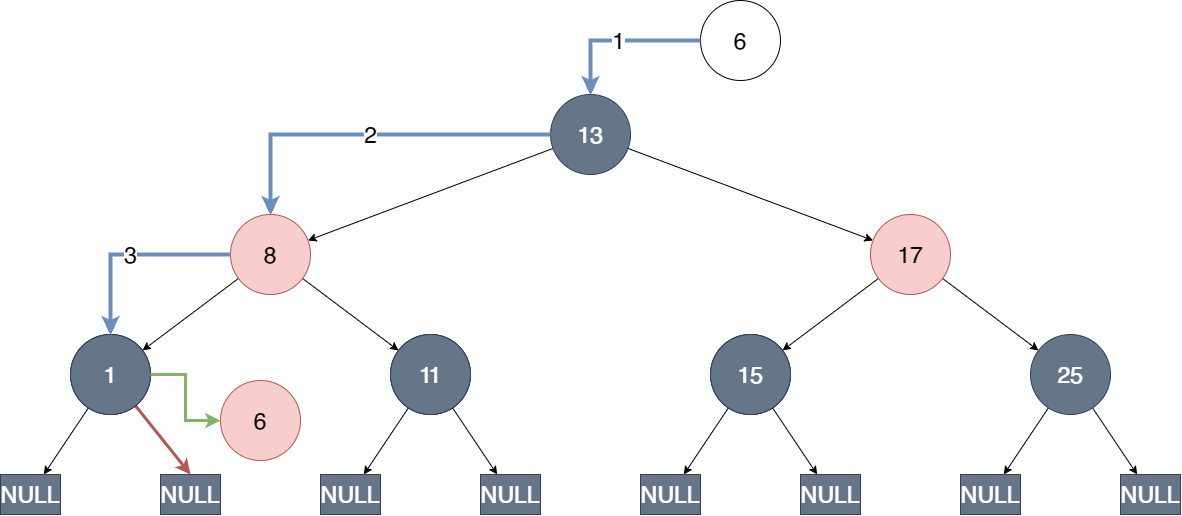

The diagram above was exported from draw.io. Its source (the exported page's mxGraphModel, read from the mxfile embedded in the PNG):
<mxGraphModel dx="2843" dy="1309" grid="1" gridSize="10" guides="1" tooltips="1" connect="1" arrows="1" fold="1" page="1" pageScale="1" pageWidth="1169" pageHeight="827" math="0" shadow="0">
  <root>
    <mxCell id="aVaAmh1ICulx0CHoKKXw-0" />
    <mxCell id="aVaAmh1ICulx0CHoKKXw-1" parent="aVaAmh1ICulx0CHoKKXw-0" />
    <mxCell id="aVaAmh1ICulx0CHoKKXw-2" style="rounded=0;orthogonalLoop=1;jettySize=auto;html=1;fontSize=23;" edge="1" parent="aVaAmh1ICulx0CHoKKXw-1" source="aVaAmh1ICulx0CHoKKXw-4" target="aVaAmh1ICulx0CHoKKXw-22">
      <mxGeometry relative="1" as="geometry" />
    </mxCell>
    <mxCell id="aVaAmh1ICulx0CHoKKXw-3" style="edgeStyle=none;rounded=0;orthogonalLoop=1;jettySize=auto;html=1;fontSize=23;" edge="1" parent="aVaAmh1ICulx0CHoKKXw-1" source="aVaAmh1ICulx0CHoKKXw-4" target="aVaAmh1ICulx0CHoKKXw-19">
      <mxGeometry relative="1" as="geometry" />
    </mxCell>
    <mxCell id="aVaAmh1ICulx0CHoKKXw-50" style="edgeStyle=orthogonalEdgeStyle;rounded=0;orthogonalLoop=1;jettySize=auto;html=1;fontSize=23;" edge="1" parent="aVaAmh1ICulx0CHoKKXw-1" source="aVaAmh1ICulx0CHoKKXw-4" target="aVaAmh1ICulx0CHoKKXw-22">
      <mxGeometry relative="1" as="geometry" />
    </mxCell>
    <mxCell id="aVaAmh1ICulx0CHoKKXw-4" value="13" style="ellipse;whiteSpace=wrap;html=1;aspect=fixed;fillColor=#647687;fontColor=#ffffff;strokeColor=#314354;fontSize=23;" vertex="1" parent="aVaAmh1ICulx0CHoKKXw-1">
      <mxGeometry x="-160" y="144" width="80" height="80" as="geometry" />
    </mxCell>
    <mxCell id="aVaAmh1ICulx0CHoKKXw-5" style="edgeStyle=none;rounded=0;orthogonalLoop=1;jettySize=auto;html=1;fontSize=23;" edge="1" parent="aVaAmh1ICulx0CHoKKXw-1" source="aVaAmh1ICulx0CHoKKXw-7" target="aVaAmh1ICulx0CHoKKXw-47">
      <mxGeometry relative="1" as="geometry">
        <mxPoint x="488" y="519.9999999999995" as="targetPoint" />
      </mxGeometry>
    </mxCell>
    <mxCell id="aVaAmh1ICulx0CHoKKXw-6" style="edgeStyle=none;rounded=0;orthogonalLoop=1;jettySize=auto;html=1;fontSize=23;" edge="1" parent="aVaAmh1ICulx0CHoKKXw-1" source="aVaAmh1ICulx0CHoKKXw-7" target="aVaAmh1ICulx0CHoKKXw-46">
      <mxGeometry relative="1" as="geometry">
        <mxPoint x="232" y="520.0000000000005" as="targetPoint" />
      </mxGeometry>
    </mxCell>
    <mxCell id="aVaAmh1ICulx0CHoKKXw-7" value="25" style="ellipse;whiteSpace=wrap;html=1;aspect=fixed;fillColor=#647687;fontColor=#ffffff;strokeColor=#314354;fontSize=23;" vertex="1" parent="aVaAmh1ICulx0CHoKKXw-1">
      <mxGeometry x="320" y="384" width="80" height="80" as="geometry" />
    </mxCell>
    <mxCell id="aVaAmh1ICulx0CHoKKXw-8" style="edgeStyle=none;rounded=0;orthogonalLoop=1;jettySize=auto;html=1;fontSize=23;" edge="1" parent="aVaAmh1ICulx0CHoKKXw-1" source="aVaAmh1ICulx0CHoKKXw-10" target="aVaAmh1ICulx0CHoKKXw-30">
      <mxGeometry relative="1" as="geometry" />
    </mxCell>
    <mxCell id="aVaAmh1ICulx0CHoKKXw-9" style="edgeStyle=none;rounded=0;orthogonalLoop=1;jettySize=auto;html=1;fontSize=23;" edge="1" parent="aVaAmh1ICulx0CHoKKXw-1" source="aVaAmh1ICulx0CHoKKXw-10" target="aVaAmh1ICulx0CHoKKXw-29">
      <mxGeometry relative="1" as="geometry" />
    </mxCell>
    <mxCell id="aVaAmh1ICulx0CHoKKXw-10" value="" style="ellipse;whiteSpace=wrap;html=1;aspect=fixed;fontSize=23;" vertex="1" parent="aVaAmh1ICulx0CHoKKXw-1">
      <mxGeometry y="384" width="80" height="80" as="geometry" />
    </mxCell>
    <mxCell id="aVaAmh1ICulx0CHoKKXw-11" style="edgeStyle=none;rounded=0;orthogonalLoop=1;jettySize=auto;html=1;fontSize=23;entryX=0.5;entryY=0;entryDx=0;entryDy=0;fillColor=#f8cecc;strokeColor=#b85450;strokeWidth=3;" edge="1" parent="aVaAmh1ICulx0CHoKKXw-1" source="aVaAmh1ICulx0CHoKKXw-13" target="aVaAmh1ICulx0CHoKKXw-41">
      <mxGeometry relative="1" as="geometry">
        <mxPoint x="-542.188007848988" y="510.7179882265177" as="targetPoint" />
      </mxGeometry>
    </mxCell>
    <mxCell id="aVaAmh1ICulx0CHoKKXw-12" style="edgeStyle=none;rounded=0;orthogonalLoop=1;jettySize=auto;html=1;fontSize=23;" edge="1" parent="aVaAmh1ICulx0CHoKKXw-1" source="aVaAmh1ICulx0CHoKKXw-13" target="aVaAmh1ICulx0CHoKKXw-23">
      <mxGeometry relative="1" as="geometry" />
    </mxCell>
    <mxCell id="aVaAmh1ICulx0CHoKKXw-13" value="" style="ellipse;whiteSpace=wrap;html=1;aspect=fixed;fontSize=23;" vertex="1" parent="aVaAmh1ICulx0CHoKKXw-1">
      <mxGeometry x="-640" y="384" width="80" height="80" as="geometry" />
    </mxCell>
    <mxCell id="aVaAmh1ICulx0CHoKKXw-14" style="edgeStyle=none;rounded=0;orthogonalLoop=1;jettySize=auto;html=1;fontSize=23;" edge="1" parent="aVaAmh1ICulx0CHoKKXw-1" source="aVaAmh1ICulx0CHoKKXw-16" target="aVaAmh1ICulx0CHoKKXw-27">
      <mxGeometry relative="1" as="geometry" />
    </mxCell>
    <mxCell id="aVaAmh1ICulx0CHoKKXw-15" style="edgeStyle=none;rounded=0;orthogonalLoop=1;jettySize=auto;html=1;fontSize=23;" edge="1" parent="aVaAmh1ICulx0CHoKKXw-1" source="aVaAmh1ICulx0CHoKKXw-16" target="aVaAmh1ICulx0CHoKKXw-28">
      <mxGeometry relative="1" as="geometry" />
    </mxCell>
    <mxCell id="aVaAmh1ICulx0CHoKKXw-16" value="" style="ellipse;whiteSpace=wrap;html=1;aspect=fixed;fontSize=23;" vertex="1" parent="aVaAmh1ICulx0CHoKKXw-1">
      <mxGeometry x="-320" y="384" width="80" height="80" as="geometry" />
    </mxCell>
    <mxCell id="aVaAmh1ICulx0CHoKKXw-17" style="edgeStyle=none;rounded=0;orthogonalLoop=1;jettySize=auto;html=1;fontSize=23;" edge="1" parent="aVaAmh1ICulx0CHoKKXw-1" source="aVaAmh1ICulx0CHoKKXw-19" target="aVaAmh1ICulx0CHoKKXw-7">
      <mxGeometry relative="1" as="geometry" />
    </mxCell>
    <mxCell id="aVaAmh1ICulx0CHoKKXw-18" style="edgeStyle=none;rounded=0;orthogonalLoop=1;jettySize=auto;html=1;fontSize=23;" edge="1" parent="aVaAmh1ICulx0CHoKKXw-1" source="aVaAmh1ICulx0CHoKKXw-19" target="aVaAmh1ICulx0CHoKKXw-10">
      <mxGeometry relative="1" as="geometry" />
    </mxCell>
    <mxCell id="aVaAmh1ICulx0CHoKKXw-19" value="17" style="ellipse;whiteSpace=wrap;html=1;aspect=fixed;fillColor=#f8cecc;strokeColor=#b85450;fontSize=23;" vertex="1" parent="aVaAmh1ICulx0CHoKKXw-1">
      <mxGeometry x="160" y="264" width="80" height="80" as="geometry" />
    </mxCell>
    <mxCell id="aVaAmh1ICulx0CHoKKXw-20" style="edgeStyle=none;rounded=0;orthogonalLoop=1;jettySize=auto;html=1;fontSize=23;" edge="1" parent="aVaAmh1ICulx0CHoKKXw-1" source="aVaAmh1ICulx0CHoKKXw-22" target="aVaAmh1ICulx0CHoKKXw-16">
      <mxGeometry relative="1" as="geometry" />
    </mxCell>
    <mxCell id="aVaAmh1ICulx0CHoKKXw-21" style="edgeStyle=none;rounded=0;orthogonalLoop=1;jettySize=auto;html=1;fontSize=23;" edge="1" parent="aVaAmh1ICulx0CHoKKXw-1" source="aVaAmh1ICulx0CHoKKXw-22" target="aVaAmh1ICulx0CHoKKXw-13">
      <mxGeometry relative="1" as="geometry" />
    </mxCell>
    <mxCell id="aVaAmh1ICulx0CHoKKXw-51" style="edgeStyle=orthogonalEdgeStyle;rounded=0;orthogonalLoop=1;jettySize=auto;html=1;fontSize=23;" edge="1" parent="aVaAmh1ICulx0CHoKKXw-1" source="aVaAmh1ICulx0CHoKKXw-22" target="aVaAmh1ICulx0CHoKKXw-44">
      <mxGeometry relative="1" as="geometry" />
    </mxCell>
    <mxCell id="aVaAmh1ICulx0CHoKKXw-22" value="8" style="ellipse;whiteSpace=wrap;html=1;aspect=fixed;fillColor=#f8cecc;strokeColor=#b85450;fontSize=23;" vertex="1" parent="aVaAmh1ICulx0CHoKKXw-1">
      <mxGeometry x="-480" y="264" width="80" height="80" as="geometry" />
    </mxCell>
    <mxCell id="aVaAmh1ICulx0CHoKKXw-23" value="NULL" style="rounded=0;whiteSpace=wrap;html=1;fillColor=#647687;fontColor=#ffffff;strokeColor=#314354;fontSize=23;" vertex="1" parent="aVaAmh1ICulx0CHoKKXw-1">
      <mxGeometry x="-710" y="524" width="60" height="40" as="geometry" />
    </mxCell>
    <mxCell id="aVaAmh1ICulx0CHoKKXw-27" value="NULL" style="rounded=0;whiteSpace=wrap;html=1;fillColor=#647687;fontColor=#ffffff;strokeColor=#314354;fontSize=23;" vertex="1" parent="aVaAmh1ICulx0CHoKKXw-1">
      <mxGeometry x="-390" y="524" width="60" height="40" as="geometry" />
    </mxCell>
    <mxCell id="aVaAmh1ICulx0CHoKKXw-28" value="NULL" style="rounded=0;whiteSpace=wrap;html=1;fillColor=#647687;fontColor=#ffffff;strokeColor=#314354;fontSize=23;" vertex="1" parent="aVaAmh1ICulx0CHoKKXw-1">
      <mxGeometry x="-230" y="524" width="60" height="40" as="geometry" />
    </mxCell>
    <mxCell id="aVaAmh1ICulx0CHoKKXw-29" value="NULL" style="rounded=0;whiteSpace=wrap;html=1;fillColor=#647687;fontColor=#ffffff;strokeColor=#314354;fontSize=23;" vertex="1" parent="aVaAmh1ICulx0CHoKKXw-1">
      <mxGeometry x="-70" y="524" width="60" height="40" as="geometry" />
    </mxCell>
    <mxCell id="aVaAmh1ICulx0CHoKKXw-30" value="NULL" style="rounded=0;whiteSpace=wrap;html=1;fillColor=#647687;fontColor=#ffffff;strokeColor=#314354;fontSize=23;" vertex="1" parent="aVaAmh1ICulx0CHoKKXw-1">
      <mxGeometry x="90" y="524" width="60" height="40" as="geometry" />
    </mxCell>
    <mxCell id="aVaAmh1ICulx0CHoKKXw-41" value="NULL" style="rounded=0;whiteSpace=wrap;html=1;fillColor=#647687;fontColor=#ffffff;strokeColor=#314354;fontSize=23;" vertex="1" parent="aVaAmh1ICulx0CHoKKXw-1">
      <mxGeometry x="-550" y="524" width="60" height="40" as="geometry" />
    </mxCell>
    <mxCell id="aVaAmh1ICulx0CHoKKXw-43" value="11" style="ellipse;whiteSpace=wrap;html=1;aspect=fixed;fillColor=#647687;fontColor=#ffffff;strokeColor=#314354;fontSize=23;" vertex="1" parent="aVaAmh1ICulx0CHoKKXw-1">
      <mxGeometry x="-320" y="384" width="80" height="80" as="geometry" />
    </mxCell>
    <mxCell id="aVaAmh1ICulx0CHoKKXw-44" value="1" style="ellipse;whiteSpace=wrap;html=1;aspect=fixed;fillColor=#647687;fontColor=#ffffff;strokeColor=#314354;fontSize=23;" vertex="1" parent="aVaAmh1ICulx0CHoKKXw-1">
      <mxGeometry x="-640" y="384" width="80" height="80" as="geometry" />
    </mxCell>
    <mxCell id="aVaAmh1ICulx0CHoKKXw-45" value="15" style="ellipse;whiteSpace=wrap;html=1;aspect=fixed;fillColor=#647687;fontColor=#ffffff;strokeColor=#314354;fontSize=23;" vertex="1" parent="aVaAmh1ICulx0CHoKKXw-1">
      <mxGeometry y="384" width="80" height="80" as="geometry" />
    </mxCell>
    <mxCell id="aVaAmh1ICulx0CHoKKXw-46" value="NULL" style="rounded=0;whiteSpace=wrap;html=1;fillColor=#647687;fontColor=#ffffff;strokeColor=#314354;fontSize=23;" vertex="1" parent="aVaAmh1ICulx0CHoKKXw-1">
      <mxGeometry x="250" y="524" width="60" height="40" as="geometry" />
    </mxCell>
    <mxCell id="aVaAmh1ICulx0CHoKKXw-47" value="NULL" style="rounded=0;whiteSpace=wrap;html=1;fillColor=#647687;fontColor=#ffffff;strokeColor=#314354;fontSize=23;" vertex="1" parent="aVaAmh1ICulx0CHoKKXw-1">
      <mxGeometry x="410" y="524" width="60" height="40" as="geometry" />
    </mxCell>
    <mxCell id="aVaAmh1ICulx0CHoKKXw-49" style="edgeStyle=orthogonalEdgeStyle;rounded=0;orthogonalLoop=1;jettySize=auto;html=1;fontSize=23;" edge="1" parent="aVaAmh1ICulx0CHoKKXw-1" source="aVaAmh1ICulx0CHoKKXw-48" target="aVaAmh1ICulx0CHoKKXw-4">
      <mxGeometry relative="1" as="geometry" />
    </mxCell>
    <mxCell id="aVaAmh1ICulx0CHoKKXw-48" value="6" style="ellipse;whiteSpace=wrap;html=1;aspect=fixed;fontSize=23;" vertex="1" parent="aVaAmh1ICulx0CHoKKXw-1">
      <mxGeometry x="-10" y="50" width="80" height="80" as="geometry" />
    </mxCell>
    <mxCell id="aVaAmh1ICulx0CHoKKXw-53" value="6" style="ellipse;whiteSpace=wrap;html=1;aspect=fixed;fontSize=23;fillColor=#f8cecc;strokeColor=#b85450;" vertex="1" parent="aVaAmh1ICulx0CHoKKXw-1">
      <mxGeometry x="-490" y="430" width="80" height="80" as="geometry" />
    </mxCell>
    <mxCell id="aVaAmh1ICulx0CHoKKXw-55" value="1" style="edgeStyle=orthogonalEdgeStyle;rounded=0;orthogonalLoop=1;jettySize=auto;html=1;fontSize=23;fillColor=#dae8fc;strokeColor=#6c8ebf;strokeWidth=4;" edge="1" parent="aVaAmh1ICulx0CHoKKXw-1">
      <mxGeometry relative="1" as="geometry">
        <mxPoint x="-9.999926035434783" y="90.0769230769231" as="sourcePoint" />
        <mxPoint x="-120" y="144" as="targetPoint" />
      </mxGeometry>
    </mxCell>
    <mxCell id="aVaAmh1ICulx0CHoKKXw-56" value="2" style="edgeStyle=orthogonalEdgeStyle;rounded=0;orthogonalLoop=1;jettySize=auto;html=1;fontSize=23;fillColor=#dae8fc;strokeColor=#6c8ebf;strokeWidth=4;" edge="1" parent="aVaAmh1ICulx0CHoKKXw-1">
      <mxGeometry relative="1" as="geometry">
        <mxPoint x="-159.99992603543478" y="184.0769230769231" as="sourcePoint" />
        <mxPoint x="-440" y="264" as="targetPoint" />
      </mxGeometry>
    </mxCell>
    <mxCell id="aVaAmh1ICulx0CHoKKXw-57" value="3" style="edgeStyle=orthogonalEdgeStyle;rounded=0;orthogonalLoop=1;jettySize=auto;html=1;fontSize=23;fillColor=#dae8fc;strokeColor=#6c8ebf;strokeWidth=4;" edge="1" parent="aVaAmh1ICulx0CHoKKXw-1">
      <mxGeometry relative="1" as="geometry">
        <mxPoint x="-479.9999260354348" y="304.0769230769231" as="sourcePoint" />
        <mxPoint x="-600" y="384" as="targetPoint" />
      </mxGeometry>
    </mxCell>
    <mxCell id="aVaAmh1ICulx0CHoKKXw-58" value="" style="edgeStyle=orthogonalEdgeStyle;rounded=0;orthogonalLoop=1;jettySize=auto;html=1;fontSize=23;endArrow=classic;endFill=1;fillColor=#d5e8d4;strokeColor=#82b366;strokeWidth=3;" edge="1" parent="aVaAmh1ICulx0CHoKKXw-1" target="aVaAmh1ICulx0CHoKKXw-53">
      <mxGeometry relative="1" as="geometry">
        <mxPoint x="-560.0000739645652" y="424.0769230769231" as="sourcePoint" />
        <mxPoint x="-500" y="450" as="targetPoint" />
        <Array as="points">
          <mxPoint x="-525" y="424" />
          <mxPoint x="-525" y="470" />
        </Array>
      </mxGeometry>
    </mxCell>
  </root>
</mxGraphModel>